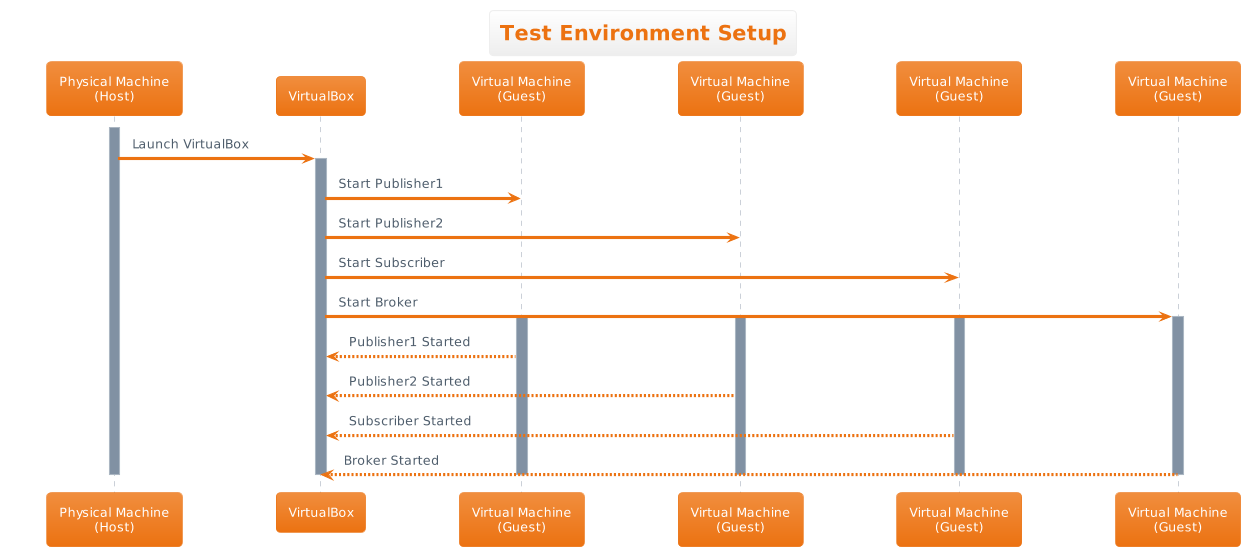

The diagram above was rendered by PlantUML. Its source (embedded in the PNG):
@startuml
!theme aws-orange

participant "Physical Machine\n(Host)" as Host
participant "VirtualBox" as VBox
participant "Virtual Machine\n(Guest)" as VM1
participant "Virtual Machine\n(Guest)" as VM2
participant "Virtual Machine\n(Guest)" as VM3
participant "Virtual Machine\n(Guest)" as VM4

title Test Environment Setup

activate Host
Host -> VBox: Launch VirtualBox
activate VBox
VBox -> VM1: Start Publisher1
VBox -> VM2: Start Publisher2
VBox -> VM3: Start Subscriber
VBox -> VM4: Start Broker
activate VM1
activate VM2
activate VM3
activate VM4
VM1 --> VBox: Publisher1 Started
VM2 --> VBox: Publisher2 Started
VM3 --> VBox: Subscriber Started
VM4 --> VBox: Broker Started
deactivate VM1
deactivate VM2
deactivate VM3
deactivate VM4
deactivate VBox
deactivate Host
@enduml